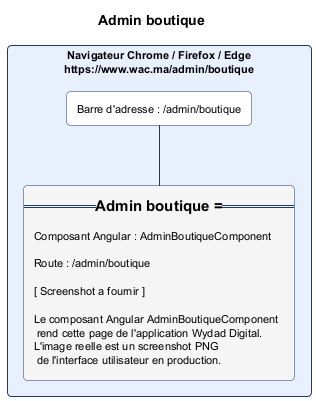

The diagram above was rendered by PlantUML. Its source (embedded in the PNG):
@startuml admin_boutique.png
skinparam backgroundColor #FFFFFF
skinparam defaultFontSize 11
skinparam rectangle {
  RoundCorner 8
  BorderColor #1A3A6E
  BackgroundColor #FAFAFA
}
title Admin boutique

rectangle "Navigateur Chrome / Firefox / Edge\nhttps://www.wac.ma/admin/boutique" as NAV #E8F0FE {
  rectangle "Barre d'adresse : /admin/boutique" as BAR #FFFFFF
  rectangle "=== Admin boutique ===\n\nComposant Angular : AdminBoutiqueComponent\n\nRoute : /admin/boutique\n\n[ Screenshot a fournir ]\n\nLe composant Angular AdminBoutiqueComponent\n rend cette page de l'application Wydad Digital.\nL'image reelle est un screenshot PNG\n de l'interface utilisateur en production." as CONTENT #F5F5F5
}
BAR -[#1A3A6E]- CONTENT
@enduml